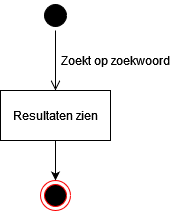

The diagram above was exported from draw.io. Its source (the exported page's mxGraphModel, read from the mxfile embedded in the PNG):
<mxGraphModel dx="1422" dy="780" grid="1" gridSize="10" guides="1" tooltips="1" connect="1" arrows="1" fold="1" page="1" pageScale="1" pageWidth="827" pageHeight="1169" math="0" shadow="0">
  <root>
    <mxCell id="0" />
    <mxCell id="1" parent="0" />
    <mxCell id="nBXY-ulbqmcNBFb-AGOv-2" value="" style="ellipse;html=1;shape=startState;fillColor=#000000;strokeColor=#000000;" vertex="1" parent="1">
      <mxGeometry x="399" y="100" width="30" height="30" as="geometry" />
    </mxCell>
    <mxCell id="nBXY-ulbqmcNBFb-AGOv-3" value="" style="edgeStyle=orthogonalEdgeStyle;html=1;verticalAlign=bottom;endArrow=open;endSize=8;strokeColor=#000000;rounded=0;" edge="1" source="nBXY-ulbqmcNBFb-AGOv-2" parent="1">
      <mxGeometry relative="1" as="geometry">
        <mxPoint x="414" y="190" as="targetPoint" />
      </mxGeometry>
    </mxCell>
    <mxCell id="nBXY-ulbqmcNBFb-AGOv-4" value="Zoekt op zoekwoord" style="text;html=1;align=center;verticalAlign=middle;resizable=0;points=[];autosize=1;strokeColor=none;fillColor=none;" vertex="1" parent="1">
      <mxGeometry x="414" y="150" width="120" height="20" as="geometry" />
    </mxCell>
    <mxCell id="nBXY-ulbqmcNBFb-AGOv-8" style="edgeStyle=orthogonalEdgeStyle;rounded=0;orthogonalLoop=1;jettySize=auto;html=1;entryX=0.5;entryY=0;entryDx=0;entryDy=0;strokeColor=#000000;" edge="1" parent="1" source="nBXY-ulbqmcNBFb-AGOv-5" target="nBXY-ulbqmcNBFb-AGOv-6">
      <mxGeometry relative="1" as="geometry" />
    </mxCell>
    <mxCell id="nBXY-ulbqmcNBFb-AGOv-5" value="Resultaten zien" style="html=1;strokeColor=#000000;" vertex="1" parent="1">
      <mxGeometry x="359" y="190" width="110" height="50" as="geometry" />
    </mxCell>
    <mxCell id="nBXY-ulbqmcNBFb-AGOv-6" value="" style="ellipse;html=1;shape=endState;fillColor=#000000;strokeColor=#ff0000;" vertex="1" parent="1">
      <mxGeometry x="399" y="280" width="30" height="30" as="geometry" />
    </mxCell>
  </root>
</mxGraphModel>